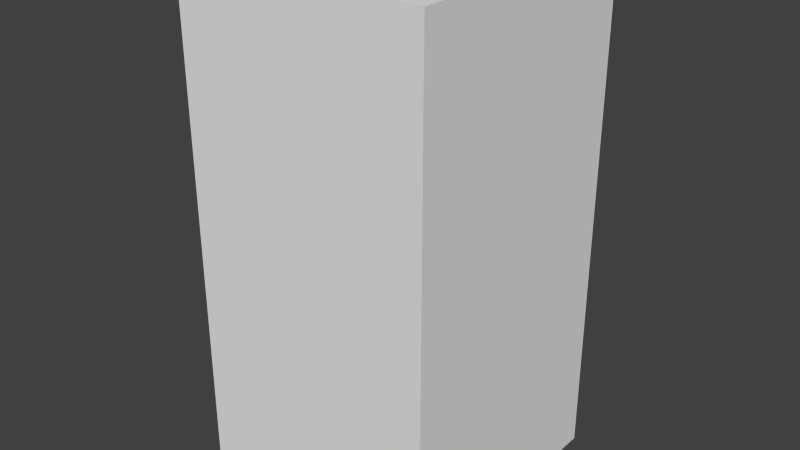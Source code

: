 # Source: greenNoOne.blend  (saved by Blender 2.68.0; exported with 4.5.12 LTS)
import bpy
from mathutils import Matrix  # noqa: F401  (used for matrix-valued properties, if any)

bpy.ops.wm.read_factory_settings(use_empty=True)
scene = bpy.context.scene
scene.name = 'Scene'

# ---- collections
col_collection_1 = bpy.data.collections.new('Collection 1'); scene.collection.children.link(col_collection_1)

# ---- world
world_world = bpy.data.worlds.new('World'); scene.world = world_world
world_world.color = (0.05088, 0.05088, 0.05088)
world_world.use_sun_shadow = False
world_world.sun_shadow_jitter_overblur = 0.0
world_world.cycles.sampling_method = 'MANUAL'
world_world.cycles.sample_map_resolution = 256

# ---- meshes
me_greennoone = bpy.data.meshes.new('greenNoOne')
me_greennoone.from_pydata([(-0.5, -0.5, -1.0), (-0.5, 0.5, -1.0), (0.5, 0.5, -1.0), (0.5, -0.5, -1.0), (-0.5, -0.5, 1.0), (-0.5, 0.5, 1.0), (0.5, 0.5, 1.0), (0.5, -0.5, 1.0)], [], [(4, 5, 1, 0), (5, 6, 2, 1), (6, 7, 3, 2), (7, 4, 0, 3), (0, 1, 2, 3), (7, 6, 5, 4)])
me_greennoone.use_remesh_preserve_volume = False
me_greennoone.use_remesh_preserve_attributes = False
me_greennoone.use_mirror_vertex_groups = False
me_greennoone.update()

# ---- objects
ob_greennoone = bpy.data.objects.new('greenNoOne', me_greennoone)

# ---- transforms, parenting, visibility, modifiers, constraints
ob_greennoone.location = (0.0, 0.0, 0.0)
ob_greennoone.lineart.crease_threshold = 0.0

# ---- collection membership
col_collection_1.objects.link(ob_greennoone)

# ---- scene / render settings (as saved in the file)
scene.frame_start = 1; scene.frame_end = 250; scene.frame_set(1)
scene.render.engine = 'BLENDER_EEVEE_NEXT'
scene.render.image_settings.color_mode = 'RGB'
scene.render.image_settings.compression = 90
scene.render.resolution_percentage = 50
scene.render.dither_intensity = 0.0
scene.cycles.use_denoising = False
scene.cycles.samples = 10
scene.cycles.sampling_pattern = 'TABULATED_SOBOL'
scene.cycles.light_sampling_threshold = 0.0
scene.cycles.use_adaptive_sampling = False
scene.cycles.use_light_tree = False
scene.cycles.blur_glossy = 0.0
scene.cycles.volume_bounces = 1
scene.cycles.pixel_filter_type = 'GAUSSIAN'
scene.cycles.sample_clamp_indirect = 0.0
scene.view_settings.view_transform = 'Standard'
bpy.context.view_layer.update()

# ---- added for rendering (the .blend has no active camera and no usable light): camera, sun
cam_auto = bpy.data.cameras.new('AutoCamera')
cam_auto.lens = 50.0
cam_auto.sensor_width = 36.0
cam_auto.clip_end = 1000.0
ob_auto_camera = bpy.data.objects.new('AutoCamera', cam_auto)
scene.collection.objects.link(ob_auto_camera)
ob_auto_camera.location = (2.26633, -2.71959, 1.81306)
ob_auto_camera.rotation_euler = (1.09748, -7.21219e-08, 0.694738)
scene.camera = ob_auto_camera
light_auto_sun = bpy.data.lights.new('AutoSun', 'SUN')
light_auto_sun.energy = 3.0
light_auto_sun.angle = 0.0523599
ob_auto_sun = bpy.data.objects.new('AutoSun', light_auto_sun)
scene.collection.objects.link(ob_auto_sun)
ob_auto_sun.rotation_euler = (0.872665, 0.174533, 0.523599)
bpy.context.view_layer.update()
